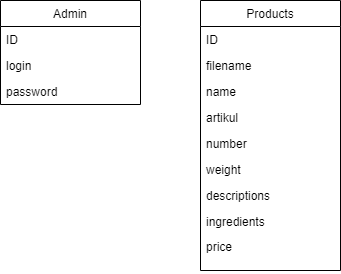

The diagram above was exported from draw.io. Its source (the exported page's mxGraphModel, read from the mxfile embedded in the PNG):
<mxGraphModel dx="1108" dy="482" grid="1" gridSize="10" guides="1" tooltips="1" connect="1" arrows="1" fold="1" page="1" pageScale="1" pageWidth="850" pageHeight="1100" background="#ffffff" math="0" shadow="0">
  <root>
    <mxCell id="0" />
    <mxCell id="1" parent="0" />
    <mxCell id="Gnw_6mSnx7zweX6vN46_-1" value="Admin" style="swimlane;fontStyle=0;childLayout=stackLayout;horizontal=1;startSize=26;fillColor=none;horizontalStack=0;resizeParent=1;resizeParentMax=0;resizeLast=0;collapsible=1;marginBottom=0;" vertex="1" parent="1">
      <mxGeometry x="170" y="310" width="140" height="104" as="geometry" />
    </mxCell>
    <mxCell id="Gnw_6mSnx7zweX6vN46_-2" value="ID" style="text;strokeColor=none;fillColor=none;align=left;verticalAlign=top;spacingLeft=4;spacingRight=4;overflow=hidden;rotatable=0;points=[[0,0.5],[1,0.5]];portConstraint=eastwest;" vertex="1" parent="Gnw_6mSnx7zweX6vN46_-1">
      <mxGeometry y="26" width="140" height="26" as="geometry" />
    </mxCell>
    <mxCell id="Gnw_6mSnx7zweX6vN46_-3" value="login" style="text;strokeColor=none;fillColor=none;align=left;verticalAlign=top;spacingLeft=4;spacingRight=4;overflow=hidden;rotatable=0;points=[[0,0.5],[1,0.5]];portConstraint=eastwest;" vertex="1" parent="Gnw_6mSnx7zweX6vN46_-1">
      <mxGeometry y="52" width="140" height="26" as="geometry" />
    </mxCell>
    <mxCell id="Gnw_6mSnx7zweX6vN46_-4" value="password" style="text;strokeColor=none;fillColor=none;align=left;verticalAlign=top;spacingLeft=4;spacingRight=4;overflow=hidden;rotatable=0;points=[[0,0.5],[1,0.5]];portConstraint=eastwest;" vertex="1" parent="Gnw_6mSnx7zweX6vN46_-1">
      <mxGeometry y="78" width="140" height="26" as="geometry" />
    </mxCell>
    <mxCell id="Gnw_6mSnx7zweX6vN46_-5" value="Products" style="swimlane;fontStyle=0;childLayout=stackLayout;horizontal=1;startSize=26;fillColor=none;horizontalStack=0;resizeParent=1;resizeParentMax=0;resizeLast=0;collapsible=1;marginBottom=0;" vertex="1" parent="1">
      <mxGeometry x="370" y="310" width="140" height="270" as="geometry">
        <mxRectangle x="370" y="310" width="80" height="26" as="alternateBounds" />
      </mxGeometry>
    </mxCell>
    <mxCell id="Gnw_6mSnx7zweX6vN46_-6" value="ID" style="text;strokeColor=none;fillColor=none;align=left;verticalAlign=top;spacingLeft=4;spacingRight=4;overflow=hidden;rotatable=0;points=[[0,0.5],[1,0.5]];portConstraint=eastwest;" vertex="1" parent="Gnw_6mSnx7zweX6vN46_-5">
      <mxGeometry y="26" width="140" height="26" as="geometry" />
    </mxCell>
    <mxCell id="Gnw_6mSnx7zweX6vN46_-7" value="filename" style="text;strokeColor=none;fillColor=none;align=left;verticalAlign=top;spacingLeft=4;spacingRight=4;overflow=hidden;rotatable=0;points=[[0,0.5],[1,0.5]];portConstraint=eastwest;" vertex="1" parent="Gnw_6mSnx7zweX6vN46_-5">
      <mxGeometry y="52" width="140" height="26" as="geometry" />
    </mxCell>
    <mxCell id="Gnw_6mSnx7zweX6vN46_-8" value="name" style="text;strokeColor=none;fillColor=none;align=left;verticalAlign=top;spacingLeft=4;spacingRight=4;overflow=hidden;rotatable=0;points=[[0,0.5],[1,0.5]];portConstraint=eastwest;" vertex="1" parent="Gnw_6mSnx7zweX6vN46_-5">
      <mxGeometry y="78" width="140" height="192" as="geometry" />
    </mxCell>
    <mxCell id="Gnw_6mSnx7zweX6vN46_-9" value="artikul" style="text;strokeColor=none;fillColor=none;align=left;verticalAlign=top;spacingLeft=4;spacingRight=4;overflow=hidden;rotatable=0;points=[[0,0.5],[1,0.5]];portConstraint=eastwest;" vertex="1" parent="1">
      <mxGeometry x="370" y="414" width="140" height="26" as="geometry" />
    </mxCell>
    <mxCell id="Gnw_6mSnx7zweX6vN46_-11" value="number" style="text;strokeColor=none;fillColor=none;align=left;verticalAlign=top;spacingLeft=4;spacingRight=4;overflow=hidden;rotatable=0;points=[[0,0.5],[1,0.5]];portConstraint=eastwest;" vertex="1" parent="1">
      <mxGeometry x="370" y="440" width="140" height="26" as="geometry" />
    </mxCell>
    <mxCell id="Gnw_6mSnx7zweX6vN46_-13" value="weight" style="text;strokeColor=none;fillColor=none;align=left;verticalAlign=top;spacingLeft=4;spacingRight=4;overflow=hidden;rotatable=0;points=[[0,0.5],[1,0.5]];portConstraint=eastwest;" vertex="1" parent="1">
      <mxGeometry x="370" y="466" width="140" height="26" as="geometry" />
    </mxCell>
    <mxCell id="Gnw_6mSnx7zweX6vN46_-14" value="descriptions" style="text;strokeColor=none;fillColor=none;align=left;verticalAlign=top;spacingLeft=4;spacingRight=4;overflow=hidden;rotatable=0;points=[[0,0.5],[1,0.5]];portConstraint=eastwest;" vertex="1" parent="1">
      <mxGeometry x="370" y="492" width="140" height="26" as="geometry" />
    </mxCell>
    <mxCell id="Gnw_6mSnx7zweX6vN46_-15" value="ingredients" style="text;strokeColor=none;fillColor=none;align=left;verticalAlign=top;spacingLeft=4;spacingRight=4;overflow=hidden;rotatable=0;points=[[0,0.5],[1,0.5]];portConstraint=eastwest;" vertex="1" parent="1">
      <mxGeometry x="370" y="518" width="140" height="26" as="geometry" />
    </mxCell>
    <mxCell id="Gnw_6mSnx7zweX6vN46_-17" value="price" style="text;strokeColor=none;fillColor=none;align=left;verticalAlign=top;spacingLeft=4;spacingRight=4;overflow=hidden;rotatable=0;points=[[0,0.5],[1,0.5]];portConstraint=eastwest;" vertex="1" parent="1">
      <mxGeometry x="370" y="543" width="140" height="26" as="geometry" />
    </mxCell>
  </root>
</mxGraphModel>